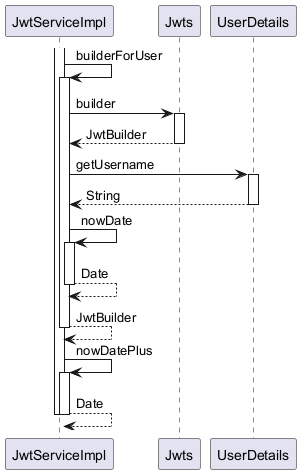

The diagram above was rendered by PlantUML. Its source (embedded in the PNG):
@startuml

participant JwtServiceImpl
participant Jwts
participant UserDetails

activate JwtServiceImpl
	JwtServiceImpl -> JwtServiceImpl : builderForUser
	activate JwtServiceImpl
		JwtServiceImpl -> Jwts : builder
		activate Jwts
			Jwts --> JwtServiceImpl : JwtBuilder
		deactivate Jwts
		JwtServiceImpl -> UserDetails : getUsername
		activate UserDetails
			UserDetails --> JwtServiceImpl : String
		deactivate UserDetails
		JwtServiceImpl -> JwtServiceImpl : nowDate
		activate JwtServiceImpl
			JwtServiceImpl --> JwtServiceImpl : Date
		deactivate JwtServiceImpl
		JwtServiceImpl --> JwtServiceImpl : JwtBuilder
	deactivate JwtServiceImpl
	JwtServiceImpl -> JwtServiceImpl : nowDatePlus
	activate JwtServiceImpl
		JwtServiceImpl --> JwtServiceImpl : Date
	deactivate JwtServiceImpl
deactivate JwtServiceImpl

@enduml